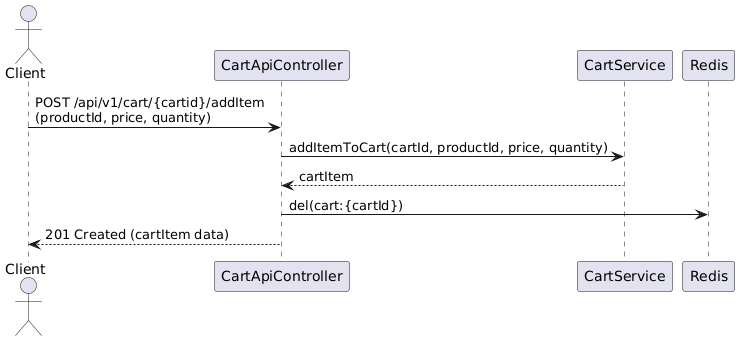

The diagram above was rendered by PlantUML. Its source (embedded in the PNG):
@startuml
actor Client
participant "CartApiController" as Controller
participant "CartService" as Service
participant "Redis" as Cache

Client -> Controller : POST /api/v1/cart/{cartid}/addItem\n(productId, price, quantity)
Controller -> Service : addItemToCart(cartId, productId, price, quantity)
Service --> Controller : cartItem
Controller -> Cache : del(cart:{cartId})
Controller --> Client : 201 Created (cartItem data)
@enduml